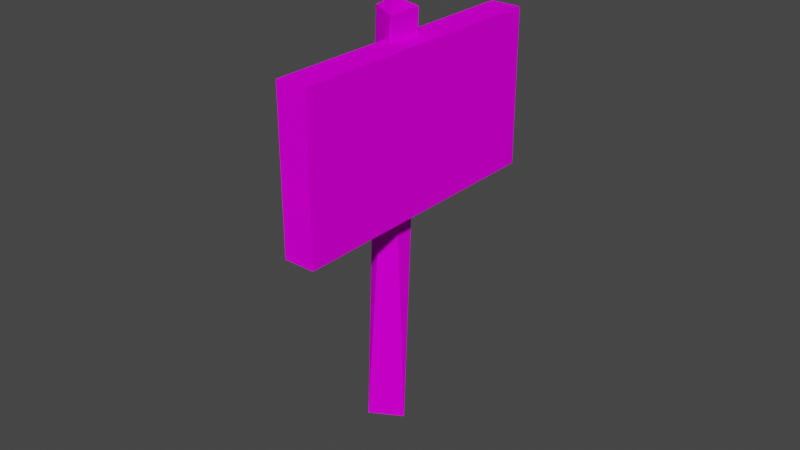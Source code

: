 # Source: sign.blend  (saved by Blender 2.93.21; exported with 4.5.12 LTS)
import bpy
from mathutils import Matrix  # noqa: F401  (used for matrix-valued properties, if any)

bpy.ops.wm.read_factory_settings(use_empty=True)
scene = bpy.context.scene
scene.name = 'Scene'

# ---- collections
col_collection = bpy.data.collections.new('Collection'); scene.collection.children.link(col_collection)

# ---- images (referenced by path relative to the original .blend; pixels are not part of the script)
import os
ASSET_DIR = os.environ.get("B2B_ASSET_DIR", "")  # directory of the original .blend (textures are referenced by path, not embedded)
HERE = os.path.dirname(os.path.abspath(__file__))  # packed textures are extracted next to this script under _unpacked/

def load_image(name, relpath, width, height, colorspace="sRGB"):
    """Load a texture the original file referenced (path relative to the .blend, or extracted next to this script)."""
    p = next((c for c in (os.path.join(HERE, relpath), os.path.join(ASSET_DIR, relpath)) if relpath and os.path.exists(c)), "")
    if p:
        img = bpy.data.images.load(p, check_existing=True)
        img.name = name
    else:  # same state as the original file: an image datablock whose file is absent (Cycles renders it pink)
        img = bpy.data.images.new(name, width, height)
        img.source = "FILE"
        img.filepath = "//" + (relpath or name)
    img.colorspace_settings.name = colorspace
    return img
img_6d9a5f4c_c_png = load_image('6D9A5F4C_c.png', '6D9A5F4C_c.png', 1024, 1024, 'sRGB')
img_5ef26168_c_png = load_image('5EF26168_c.png', '5EF26168_c.png', 1024, 1024, 'sRGB')

# ---- materials (node trees are filled in below, after node groups)
mat_shape_053 = bpy.data.materials.new('Shape.053')
mat_shape_053.use_transparent_shadow = False
mat_shape_053.diffuse_color = (1.0, 1.0, 1.0, 1.0)
mat_shape_053.roughness = 1.0
mat_shape_053.specular_intensity = 0.0
mat_shape_051 = bpy.data.materials.new('Shape.051')
mat_shape_051.use_transparent_shadow = False
mat_shape_051.diffuse_color = (1.0, 1.0, 1.0, 1.0)
mat_shape_051.roughness = 1.0
mat_shape_051.specular_intensity = 0.0
mat_shape_052 = bpy.data.materials.new('Shape.052')
mat_shape_052.use_transparent_shadow = False
mat_shape_052.diffuse_color = (1.0, 1.0, 1.0, 1.0)
mat_shape_052.roughness = 1.0
mat_shape_052.specular_intensity = 0.0

# ---- material node trees
mat_shape_053.use_nodes = True; mat_shape_053.node_tree.nodes.clear()
_N = mat_shape_053.node_tree.nodes; _L = mat_shape_053.node_tree.links
n0 = _N.new('ShaderNodeBsdfPrincipled'); n0.name = 'Principled BSDF'; n0.location = (10, 300)
n0.distribution = 'GGX'
n0.subsurface_method = 'BURLEY'
n0.inputs[2].default_value = 1.0
n0.inputs[3].default_value = 1.0
n0.inputs[13].default_value = 0.0
n0.inputs[27].default_value = (0.0, 0.0, 0.0, 1.0)
n0.inputs[28].default_value = 1.0
n1 = _N.new('ShaderNodeOutputMaterial'); n1.name = 'Material Output'; n1.location = (300, 300)
n2 = _N.new('ShaderNodeTexImage'); n2.name = 'Image Texture'; n2.location = (-300, 600)
n2.image = img_6d9a5f4c_c_png
_L.new(n0.outputs[0], n1.inputs[0])
_L.new(n2.outputs[0], n0.inputs[0])
n1.is_active_output = True
mat_shape_051.use_nodes = True; mat_shape_051.node_tree.nodes.clear()
_N = mat_shape_051.node_tree.nodes; _L = mat_shape_051.node_tree.links
n0 = _N.new('ShaderNodeBsdfPrincipled'); n0.name = 'Principled BSDF'; n0.location = (10, 300)
n0.distribution = 'GGX'
n0.subsurface_method = 'BURLEY'
n0.inputs[2].default_value = 1.0
n0.inputs[3].default_value = 1.0
n0.inputs[13].default_value = 0.0
n0.inputs[27].default_value = (0.0, 0.0, 0.0, 1.0)
n0.inputs[28].default_value = 1.0
n1 = _N.new('ShaderNodeOutputMaterial'); n1.name = 'Material Output'; n1.location = (300, 300)
n2 = _N.new('ShaderNodeTexImage'); n2.name = 'Image Texture'; n2.location = (-300, 600)
n2.image = img_5ef26168_c_png
_L.new(n0.outputs[0], n1.inputs[0])
_L.new(n2.outputs[0], n0.inputs[0])
n1.is_active_output = True
mat_shape_052.use_nodes = True; mat_shape_052.node_tree.nodes.clear()
_N = mat_shape_052.node_tree.nodes; _L = mat_shape_052.node_tree.links
n0 = _N.new('ShaderNodeBsdfPrincipled'); n0.name = 'Principled BSDF'; n0.location = (10, 300)
n0.distribution = 'GGX'
n0.subsurface_method = 'BURLEY'
n0.inputs[2].default_value = 1.0
n0.inputs[3].default_value = 1.0
n0.inputs[13].default_value = 0.0
n0.inputs[27].default_value = (0.0, 0.0, 0.0, 1.0)
n0.inputs[28].default_value = 1.0
n1 = _N.new('ShaderNodeOutputMaterial'); n1.name = 'Material Output'; n1.location = (300, 300)
n2 = _N.new('ShaderNodeTexImage'); n2.name = 'Image Texture'; n2.location = (-300, 600)
n2.image = img_5ef26168_c_png
_L.new(n0.outputs[0], n1.inputs[0])
_L.new(n2.outputs[0], n0.inputs[0])
n1.is_active_output = True

# ---- world
world_world = bpy.data.worlds.new('World'); scene.world = world_world
world_world.use_nodes = True; world_world.node_tree.nodes.clear()
_N = world_world.node_tree.nodes; _L = world_world.node_tree.links
n0 = _N.new('ShaderNodeOutputWorld'); n0.name = 'World Output'; n0.location = (300, 300)
n1 = _N.new('ShaderNodeBackground'); n1.name = 'Background'; n1.location = (10, 300)
n1.inputs[0].default_value = (0.05088, 0.05088, 0.05088, 1.0)
_L.new(n1.outputs[0], n0.inputs[0])
n0.is_active_output = True
world_world.color = (0.05088, 0.05088, 0.05088)
world_world.use_sun_shadow = False
world_world.sun_shadow_jitter_overblur = 0.0

# ---- meshes
me_shape_indexedfaceset_001 = bpy.data.meshes.new('Shape_IndexedFaceSet.001')
me_shape_indexedfaceset_001.from_pydata([(0.007598, 0.0748, 0.04485), (0.007598, 0.1248, 0.04485), (0.007537, 0.1248, -0.0449), (0.007598, 0.0748, 0.04485), (0.007537, 0.1248, -0.0449), (0.007537, 0.0748, -0.0449)], [], [(0, 1, 2), (3, 4, 5)])
me_shape_indexedfaceset_001.polygons.foreach_set('use_smooth', [True] * 2)
_uv = me_shape_indexedfaceset_001.uv_layers.new(name='UVMap')
_uv.uv.foreach_set('vector', [0.0, 0.9668, 0.0, 0.0, 0.9668, 0.0, 0.0, 0.9668, 0.9668, 0.0, 0.9668, 0.9668])
me_shape_indexedfaceset_001.materials.append(mat_shape_053)
me_shape_indexedfaceset_001.use_remesh_fix_poles = True
me_shape_indexedfaceset_001.use_remesh_preserve_attributes = False
me_shape_indexedfaceset_001.update()
me_shape_indexedfaceset_001.normals_split_custom_set([tuple(v) for v in zip(*[iter([-1.0, 0.0, 0.0006797, -1.0, 0.0, 0.0006797, -1.0, 0.0, 0.0006797, -1.0, 0.0, 0.0006797, -1.0, 0.0, 0.0006797, -1.0, 0.0, 0.0006797])] * 3)])
me_shape_indexedfaceset_000 = bpy.data.meshes.new('Shape_IndexedFaceSet.000')
me_shape_indexedfaceset_000.from_pydata([(-0.002682, 0.1358, 0.000105), (-0.008932, 0.1323, 0.000109), (0.001064, 0.1323, -0.005897), (-0.008932, 0.1323, 0.000109), (-0.002682, 0.1358, 0.000105), (0.001072, 0.1323, 0.005852), (-0.002682, 0.1358, 0.000105), (0.001064, 0.1323, -0.005897), (0.001072, 0.1323, 0.005852), (0.001068, 4.8e-05, 0.000102), (0.001072, 0.1323, 0.005852), (0.001064, 0.1323, -0.005897), (0.001072, 0.1323, 0.005852), (0.001068, 4.8e-05, 0.000102), (-0.008928, 4.8e-05, 0.005859), (-0.008928, 4.8e-05, 0.005859), (-0.008932, 0.1323, 0.000109), (0.001072, 0.1323, 0.005852), (-0.008932, 0.1323, 0.000109), (-0.008928, 4.8e-05, 0.005859), (-0.008936, 4.8e-05, -0.005891), (0.001064, 0.1323, -0.005897), (-0.008936, 4.8e-05, -0.005891), (0.001068, 4.8e-05, 0.000102), (-0.008936, 4.8e-05, -0.005891), (0.001064, 0.1323, -0.005897), (-0.008932, 0.1323, 0.000109)], [], [(0, 1, 2), (3, 4, 5), (6, 7, 8), (9, 10, 11), (12, 13, 14), (15, 16, 17), (18, 19, 20), (21, 22, 23), (24, 25, 26)])
me_shape_indexedfaceset_000.polygons.foreach_set('use_smooth', [True] * 9)
_uv = me_shape_indexedfaceset_000.uv_layers.new(name='UVMap')
_uv.uv.foreach_set('vector', [0.9395, 0.4668, 0.916, 0.4668, 0.916, 0.7617, 0.916, 0.4668, 0.9395, 0.4668, 0.916, 0.1738, 0.9395, 0.4668, 0.916, 0.7617, 0.916, 0.1738, 0.03516, 0.4668, 0.916, 0.1738, 0.916, 0.7617, 0.916, 0.1738, 0.03516, 0.4668, 0.03516, 0.1738, 0.03516, 0.1738, 0.916, 0.4668, 0.916, 0.1738, 0.916, 0.4668, 0.03516, 0.1738, 0.03516, 0.7617, 0.916, 0.7617, 0.03516, 0.7617, 0.03516, 0.4668, 0.03516, 0.7617, 0.916, 0.7617, 0.916, 0.4668])
me_shape_indexedfaceset_000.materials.append(mat_shape_051)
me_shape_indexedfaceset_000.use_remesh_fix_poles = True
me_shape_indexedfaceset_000.use_remesh_preserve_attributes = False
me_shape_indexedfaceset_000.update()
me_shape_indexedfaceset_000.normals_split_custom_set([tuple(v) for v in zip(*[iter([0.3793, -0.6765, 0.6312, 0.3793, -0.6765, 0.6312, 0.3793, -0.6765, 0.6312, 0.3719, -0.6648, -0.6478, 0.3719, -0.6648, -0.6478, 0.3719, -0.6648, -0.6478, -0.6823, -0.7311, 0.0004635, -0.6823, -0.7311, 0.0004635, -0.6823, -0.7311, 0.0004635, -1.0, 6.392e-07, 0.0006809, -1.0, 6.392e-07, 0.0006809, -1.0, 6.392e-07, 0.0006809, -0.4987, 0.03766, -0.8659, -0.4987, 0.03766, -0.8659, -0.4987, 0.03766, -0.8659, 0.4975, -0.03766, -0.8666, 0.4975, -0.03766, -0.8666, 0.4975, -0.03766, -0.8666, 1.0, 6.462e-07, -0.0006809, 1.0, 6.462e-07, -0.0006809, 1.0, 6.462e-07, -0.0006809, -0.5135, 0.03887, 0.8572, -0.5135, 0.03887, 0.8572, -0.5135, 0.03887, 0.8572, 0.5146, -0.03888, 0.8565, 0.5146, -0.03888, 0.8565, 0.5146, -0.03888, 0.8565])] * 3)])
me_shape_indexedfaceset_053 = bpy.data.meshes.new('Shape_IndexedFaceSet.053')
me_shape_indexedfaceset_053.from_pydata([(-0.002463, 0.0748, -0.04489), (-0.002402, 0.0748, 0.04485), (0.007598, 0.0748, 0.04485), (-0.002463, 0.0748, -0.04489), (-0.002402, 0.1248, 0.04485), (-0.002402, 0.0748, 0.04485), (-0.002402, 0.0748, 0.04485), (0.007598, 0.1248, 0.04485), (0.007598, 0.0748, 0.04485), (-0.002402, 0.0748, 0.04485), (-0.002402, 0.1248, 0.04485), (0.007598, 0.1248, 0.04485), (-0.002463, 0.0748, -0.04489), (0.007598, 0.0748, 0.04485), (0.007537, 0.0748, -0.0449), (-0.002402, 0.1248, 0.04485), (0.007537, 0.1248, -0.0449), (0.007598, 0.1248, 0.04485), (-0.002463, 0.0748, -0.04489), (-0.002463, 0.1248, -0.04489), (-0.002402, 0.1248, 0.04485), (-0.002402, 0.1248, 0.04485), (-0.002463, 0.1248, -0.04489), (0.007537, 0.1248, -0.0449), (0.007537, 0.0748, -0.0449), (0.007537, 0.1248, -0.0449), (-0.002463, 0.1248, -0.04489), (0.007537, 0.0748, -0.0449), (-0.002463, 0.1248, -0.04489), (-0.002463, 0.0748, -0.04489)], [], [(0, 1, 2), (3, 4, 5), (6, 7, 8), (9, 10, 11), (12, 13, 14), (15, 16, 17), (18, 19, 20), (21, 22, 23), (24, 25, 26), (27, 28, 29)])
me_shape_indexedfaceset_053.polygons.foreach_set('use_smooth', [True] * 10)
_uv = me_shape_indexedfaceset_053.uv_layers.new(name='UVMap')
_uv.uv.foreach_set('vector', [0.9668, 0.9668, 0.0, 0.9668, 0.0, 0.9668, 0.9668, 0.9668, 0.0, 0.0, 0.0, 0.9668, 0.0, 0.9668, 0.0, 0.0, 0.0, 0.9668, 0.0, 0.9668, 0.0, 0.0, 0.0, 0.0, 0.9668, 0.9668, 0.0, 0.9668, 0.9668, 0.9668, 0.0, 0.0, 0.9668, 0.0, 0.0, 0.0, 0.9668, 0.9668, 0.9668, 0.0, 0.0, 0.0, 0.0, 0.0, 0.9668, 0.0, 0.9668, 0.0, 0.9668, 0.9668, 0.9668, 0.0, 0.9668, 0.0, 0.9668, 0.9668, 0.9668, 0.0, 0.9668, 0.9668])
me_shape_indexedfaceset_053.materials.append(mat_shape_052)
me_shape_indexedfaceset_053.use_remesh_fix_poles = True
me_shape_indexedfaceset_053.use_remesh_preserve_attributes = False
me_shape_indexedfaceset_053.update()
me_shape_indexedfaceset_053.normals_split_custom_set([tuple(v) for v in zip(*[iter([0.0, 1.0, 0.0, 0.0, 1.0, 0.0, 0.0, 1.0, 0.0, 1.0, 0.0, -0.0006797, 1.0, 0.0, -0.0006797, 1.0, 0.0, -0.0006797, -0.0007004, 0.0, -1.0, -0.0007004, 0.0, -1.0, -0.0007004, 0.0, -1.0, -0.0007004, 0.0, -1.0, -0.0007004, 0.0, -1.0, -0.0007004, 0.0, -1.0, 0.0, 1.0, 6.688e-08, 0.0, 1.0, 6.688e-08, 0.0, 1.0, 6.688e-08, 0.0, -1.0, -1.702e-07, 0.0, -1.0, -1.702e-07, 0.0, -1.0, -1.702e-07, 1.0, 0.0, -0.0006797, 1.0, 0.0, -0.0006797, 1.0, 0.0, -0.0006797, 0.0, -1.0, 0.0, 0.0, -1.0, 0.0, 0.0, -1.0, 0.0, 0.0007004, 0.0, 1.0, 0.0007004, 0.0, 1.0, 0.0007004, 0.0, 1.0, 0.0006994, 0.0, 1.0, 0.0006994, 0.0, 1.0, 0.0006994, 0.0, 1.0])] * 3)])

# ---- objects
ob_shape_indexedfaceset_001 = bpy.data.objects.new('Shape_IndexedFaceSet.001', me_shape_indexedfaceset_001)
ob_shape_indexedfaceset_000 = bpy.data.objects.new('Shape_IndexedFaceSet.000', me_shape_indexedfaceset_000)
ob_shape_indexedfaceset_053 = bpy.data.objects.new('Shape_IndexedFaceSet.053', me_shape_indexedfaceset_053)

# ---- transforms, parenting, visibility, modifiers, constraints
ob_shape_indexedfaceset_001.location = (0.0, 0.0, 0.0)
ob_shape_indexedfaceset_001.rotation_euler = (1.571, -0.0, 0.0)
ob_shape_indexedfaceset_000.location = (0.0, 0.0, 0.0)
ob_shape_indexedfaceset_000.rotation_euler = (1.571, -0.0, 0.0)
ob_shape_indexedfaceset_053.location = (0.0, 0.0, 0.0)
ob_shape_indexedfaceset_053.rotation_euler = (1.571, -0.0, 0.0)

# ---- collection membership
col_collection.objects.link(ob_shape_indexedfaceset_001)
col_collection.objects.link(ob_shape_indexedfaceset_000)
col_collection.objects.link(ob_shape_indexedfaceset_053)

# ---- scene / render settings (as saved in the file)
scene.frame_start = 1; scene.frame_end = 250; scene.frame_set(1)
scene.render.engine = 'BLENDER_EEVEE_NEXT'
scene.cycles.use_denoising = False
scene.cycles.samples = 128
scene.cycles.sampling_pattern = 'TABULATED_SOBOL'
scene.cycles.use_adaptive_sampling = False
scene.cycles.use_light_tree = False
scene.view_settings.view_transform = 'Filmic'
bpy.context.view_layer.update()

# ---- added for rendering (the .blend has no active camera and no usable light): camera, sun
cam_auto = bpy.data.cameras.new('AutoCamera')
cam_auto.lens = 50.0
cam_auto.sensor_width = 36.0
cam_auto.clip_end = 1000.0
ob_auto_camera = bpy.data.objects.new('AutoCamera', cam_auto)
scene.collection.objects.link(ob_auto_camera)
ob_auto_camera.location = (0.184376, -0.22203, 0.215959)
ob_auto_camera.rotation_euler = (1.09748, -7.21219e-08, 0.694738)
scene.camera = ob_auto_camera
light_auto_sun = bpy.data.lights.new('AutoSun', 'SUN')
light_auto_sun.energy = 3.0
light_auto_sun.angle = 0.0523599
ob_auto_sun = bpy.data.objects.new('AutoSun', light_auto_sun)
scene.collection.objects.link(ob_auto_sun)
ob_auto_sun.rotation_euler = (0.872665, 0.174533, 0.523599)
bpy.context.view_layer.update()
